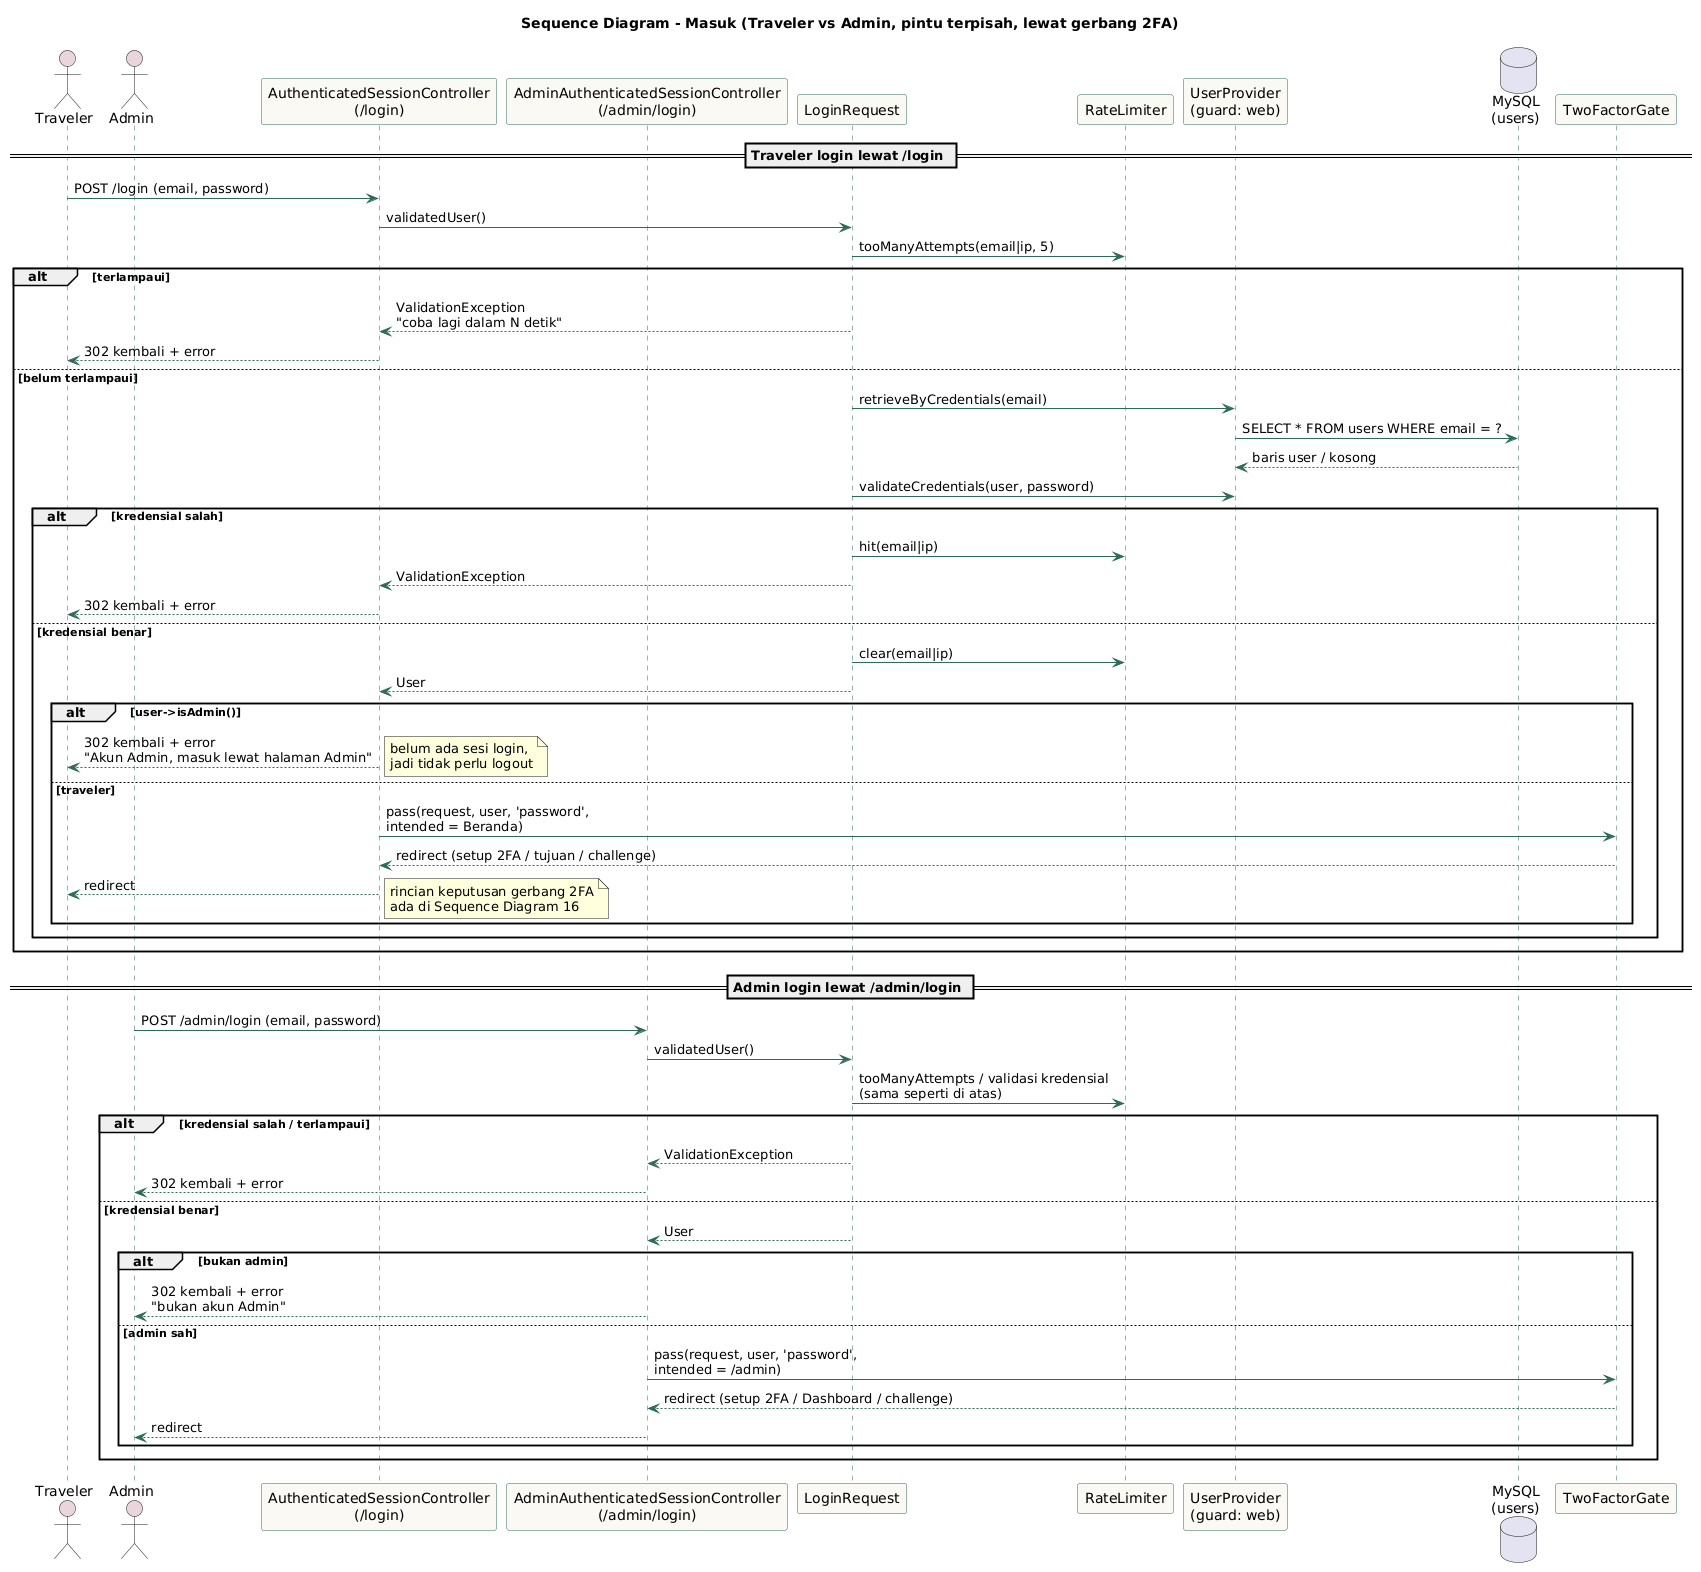

The diagram above was rendered by PlantUML. Its source (embedded in the PNG):
@startuml
title Sequence Diagram - Masuk (Traveler vs Admin, pintu terpisah, lewat gerbang 2FA)

skinparam sequence {
  ArrowColor #2F6B5A
  LifeLineBorderColor #2F6B5A
  ParticipantBorderColor #2F6B5A
  ParticipantBackgroundColor #FAF8F3
  ActorBackgroundColor #E8D5DA
}

actor Traveler
actor Admin
participant "AuthenticatedSessionController\n(/login)" as TravelerCtrl
participant "AdminAuthenticatedSessionController\n(/admin/login)" as AdminCtrl
participant "LoginRequest" as Req
participant "RateLimiter" as RL
participant "UserProvider\n(guard: web)" as Provider
database "MySQL\n(users)" as DB
participant "TwoFactorGate" as Gate

== Traveler login lewat /login ==
Traveler -> TravelerCtrl : POST /login (email, password)
TravelerCtrl -> Req : validatedUser()
Req -> RL : tooManyAttempts(email|ip, 5)
alt terlampaui
  Req --> TravelerCtrl : ValidationException\n"coba lagi dalam N detik"
  TravelerCtrl --> Traveler : 302 kembali + error
else belum terlampaui
  Req -> Provider : retrieveByCredentials(email)
  Provider -> DB : SELECT * FROM users WHERE email = ?
  DB --> Provider : baris user / kosong
  Req -> Provider : validateCredentials(user, password)
  alt kredensial salah
    Req -> RL : hit(email|ip)
    Req --> TravelerCtrl : ValidationException
    TravelerCtrl --> Traveler : 302 kembali + error
  else kredensial benar
    Req -> RL : clear(email|ip)
    Req --> TravelerCtrl : User
    alt user->isAdmin()
      TravelerCtrl --> Traveler : 302 kembali + error\n"Akun Admin, masuk lewat halaman Admin"
      note right : belum ada sesi login,\njadi tidak perlu logout
    else traveler
      TravelerCtrl -> Gate : pass(request, user, 'password',\nintended = Beranda)
      Gate --> TravelerCtrl : redirect (setup 2FA / tujuan / challenge)
      TravelerCtrl --> Traveler : redirect
      note right : rincian keputusan gerbang 2FA\nada di Sequence Diagram 16
    end
  end
end

== Admin login lewat /admin/login ==
Admin -> AdminCtrl : POST /admin/login (email, password)
AdminCtrl -> Req : validatedUser()
Req -> RL : tooManyAttempts / validasi kredensial\n(sama seperti di atas)
alt kredensial salah / terlampaui
  Req --> AdminCtrl : ValidationException
  AdminCtrl --> Admin : 302 kembali + error
else kredensial benar
  Req --> AdminCtrl : User
  alt bukan admin
    AdminCtrl --> Admin : 302 kembali + error\n"bukan akun Admin"
  else admin sah
    AdminCtrl -> Gate : pass(request, user, 'password',\nintended = /admin)
    Gate --> AdminCtrl : redirect (setup 2FA / Dashboard / challenge)
    AdminCtrl --> Admin : redirect
  end
end
@enduml